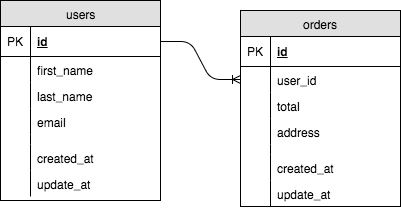

The diagram above was exported from draw.io. Its source (the exported page's mxGraphModel, read from the mxfile embedded in the PNG):
<mxGraphModel dx="560" dy="438" grid="1" gridSize="10" guides="1" tooltips="1" connect="1" arrows="1" fold="1" page="1" pageScale="1" pageWidth="850" pageHeight="1100" background="#ffffff" math="0" shadow="0">
  <root>
    <mxCell id="0" />
    <mxCell id="1" parent="0" />
    <mxCell id="5" value="users" style="swimlane;html=1;fontStyle=0;childLayout=stackLayout;horizontal=1;startSize=26;fillColor=#e0e0e0;horizontalStack=0;resizeParent=1;resizeLast=0;collapsible=1;marginBottom=0;swimlaneFillColor=#ffffff;align=center;" vertex="1" parent="1">
      <mxGeometry x="70" y="80" width="160" height="200" as="geometry" />
    </mxCell>
    <mxCell id="6" value="id" style="shape=partialRectangle;top=0;left=0;right=0;bottom=1;html=1;align=left;verticalAlign=middle;fillColor=none;spacingLeft=34;spacingRight=4;whiteSpace=wrap;overflow=hidden;rotatable=0;points=[[0,0.5],[1,0.5]];portConstraint=eastwest;dropTarget=0;fontStyle=5;" vertex="1" parent="5">
      <mxGeometry y="26" width="160" height="30" as="geometry" />
    </mxCell>
    <mxCell id="7" value="PK" style="shape=partialRectangle;top=0;left=0;bottom=0;html=1;fillColor=none;align=left;verticalAlign=middle;spacingLeft=4;spacingRight=4;whiteSpace=wrap;overflow=hidden;rotatable=0;points=[];portConstraint=eastwest;part=1;" vertex="1" connectable="0" parent="6">
      <mxGeometry width="30" height="30" as="geometry" />
    </mxCell>
    <mxCell id="8" value="first_name" style="shape=partialRectangle;top=0;left=0;right=0;bottom=0;html=1;align=left;verticalAlign=top;fillColor=none;spacingLeft=34;spacingRight=4;whiteSpace=wrap;overflow=hidden;rotatable=0;points=[[0,0.5],[1,0.5]];portConstraint=eastwest;dropTarget=0;" vertex="1" parent="5">
      <mxGeometry y="56" width="160" height="26" as="geometry" />
    </mxCell>
    <mxCell id="9" value="" style="shape=partialRectangle;top=0;left=0;bottom=0;html=1;fillColor=none;align=left;verticalAlign=top;spacingLeft=4;spacingRight=4;whiteSpace=wrap;overflow=hidden;rotatable=0;points=[];portConstraint=eastwest;part=1;" vertex="1" connectable="0" parent="8">
      <mxGeometry width="30" height="26" as="geometry" />
    </mxCell>
    <mxCell id="10" value="last_name" style="shape=partialRectangle;top=0;left=0;right=0;bottom=0;html=1;align=left;verticalAlign=top;fillColor=none;spacingLeft=34;spacingRight=4;whiteSpace=wrap;overflow=hidden;rotatable=0;points=[[0,0.5],[1,0.5]];portConstraint=eastwest;dropTarget=0;" vertex="1" parent="5">
      <mxGeometry y="82" width="160" height="26" as="geometry" />
    </mxCell>
    <mxCell id="11" value="" style="shape=partialRectangle;top=0;left=0;bottom=0;html=1;fillColor=none;align=left;verticalAlign=top;spacingLeft=4;spacingRight=4;whiteSpace=wrap;overflow=hidden;rotatable=0;points=[];portConstraint=eastwest;part=1;" vertex="1" connectable="0" parent="10">
      <mxGeometry width="30" height="26" as="geometry" />
    </mxCell>
    <mxCell id="12" value="email" style="shape=partialRectangle;top=0;left=0;right=0;bottom=0;html=1;align=left;verticalAlign=top;fillColor=none;spacingLeft=34;spacingRight=4;whiteSpace=wrap;overflow=hidden;rotatable=0;points=[[0,0.5],[1,0.5]];portConstraint=eastwest;dropTarget=0;" vertex="1" parent="5">
      <mxGeometry y="108" width="160" height="26" as="geometry" />
    </mxCell>
    <mxCell id="13" value="" style="shape=partialRectangle;top=0;left=0;bottom=0;html=1;fillColor=none;align=left;verticalAlign=top;spacingLeft=4;spacingRight=4;whiteSpace=wrap;overflow=hidden;rotatable=0;points=[];portConstraint=eastwest;part=1;" vertex="1" connectable="0" parent="12">
      <mxGeometry width="30" height="26" as="geometry" />
    </mxCell>
    <mxCell id="14" value="" style="shape=partialRectangle;top=0;left=0;right=0;bottom=0;html=1;align=left;verticalAlign=top;fillColor=none;spacingLeft=34;spacingRight=4;whiteSpace=wrap;overflow=hidden;rotatable=0;points=[[0,0.5],[1,0.5]];portConstraint=eastwest;dropTarget=0;" vertex="1" parent="5">
      <mxGeometry y="134" width="160" height="10" as="geometry" />
    </mxCell>
    <mxCell id="15" value="" style="shape=partialRectangle;top=0;left=0;bottom=0;html=1;fillColor=none;align=left;verticalAlign=top;spacingLeft=4;spacingRight=4;whiteSpace=wrap;overflow=hidden;rotatable=0;points=[];portConstraint=eastwest;part=1;" vertex="1" connectable="0" parent="14">
      <mxGeometry width="30" height="10" as="geometry" />
    </mxCell>
    <mxCell id="16" value="created_at" style="shape=partialRectangle;top=0;left=0;right=0;bottom=0;html=1;align=left;verticalAlign=top;fillColor=none;spacingLeft=34;spacingRight=4;whiteSpace=wrap;overflow=hidden;rotatable=0;points=[[0,0.5],[1,0.5]];portConstraint=eastwest;dropTarget=0;" vertex="1" parent="5">
      <mxGeometry y="144" width="160" height="26" as="geometry" />
    </mxCell>
    <mxCell id="17" value="" style="shape=partialRectangle;top=0;left=0;bottom=0;html=1;fillColor=none;align=left;verticalAlign=top;spacingLeft=4;spacingRight=4;whiteSpace=wrap;overflow=hidden;rotatable=0;points=[];portConstraint=eastwest;part=1;" vertex="1" connectable="0" parent="16">
      <mxGeometry width="30" height="26" as="geometry" />
    </mxCell>
    <mxCell id="18" value="update_at" style="shape=partialRectangle;top=0;left=0;right=0;bottom=0;html=1;align=left;verticalAlign=top;fillColor=none;spacingLeft=34;spacingRight=4;whiteSpace=wrap;overflow=hidden;rotatable=0;points=[[0,0.5],[1,0.5]];portConstraint=eastwest;dropTarget=0;" vertex="1" parent="5">
      <mxGeometry y="170" width="160" height="26" as="geometry" />
    </mxCell>
    <mxCell id="19" value="" style="shape=partialRectangle;top=0;left=0;bottom=0;html=1;fillColor=none;align=left;verticalAlign=top;spacingLeft=4;spacingRight=4;whiteSpace=wrap;overflow=hidden;rotatable=0;points=[];portConstraint=eastwest;part=1;" vertex="1" connectable="0" parent="18">
      <mxGeometry width="30" height="26" as="geometry" />
    </mxCell>
    <mxCell id="37" value="orders" style="swimlane;html=1;fontStyle=0;childLayout=stackLayout;horizontal=1;startSize=26;fillColor=#e0e0e0;horizontalStack=0;resizeParent=1;resizeLast=0;collapsible=1;marginBottom=0;swimlaneFillColor=#ffffff;align=center;" vertex="1" parent="1">
      <mxGeometry x="310" y="90" width="160" height="196" as="geometry" />
    </mxCell>
    <mxCell id="38" value="id" style="shape=partialRectangle;top=0;left=0;right=0;bottom=1;html=1;align=left;verticalAlign=middle;fillColor=none;spacingLeft=34;spacingRight=4;whiteSpace=wrap;overflow=hidden;rotatable=0;points=[[0,0.5],[1,0.5]];portConstraint=eastwest;dropTarget=0;fontStyle=5;" vertex="1" parent="37">
      <mxGeometry y="26" width="160" height="30" as="geometry" />
    </mxCell>
    <mxCell id="39" value="PK" style="shape=partialRectangle;top=0;left=0;bottom=0;html=1;fillColor=none;align=left;verticalAlign=middle;spacingLeft=4;spacingRight=4;whiteSpace=wrap;overflow=hidden;rotatable=0;points=[];portConstraint=eastwest;part=1;" vertex="1" connectable="0" parent="38">
      <mxGeometry width="30" height="30" as="geometry" />
    </mxCell>
    <mxCell id="40" value="user_id" style="shape=partialRectangle;top=0;left=0;right=0;bottom=0;html=1;align=left;verticalAlign=top;fillColor=none;spacingLeft=34;spacingRight=4;whiteSpace=wrap;overflow=hidden;rotatable=0;points=[[0,0.5],[1,0.5]];portConstraint=eastwest;dropTarget=0;" vertex="1" parent="37">
      <mxGeometry y="56" width="160" height="26" as="geometry" />
    </mxCell>
    <mxCell id="41" value="" style="shape=partialRectangle;top=0;left=0;bottom=0;html=1;fillColor=none;align=left;verticalAlign=top;spacingLeft=4;spacingRight=4;whiteSpace=wrap;overflow=hidden;rotatable=0;points=[];portConstraint=eastwest;part=1;" vertex="1" connectable="0" parent="40">
      <mxGeometry width="30" height="26" as="geometry" />
    </mxCell>
    <mxCell id="42" value="total" style="shape=partialRectangle;top=0;left=0;right=0;bottom=0;html=1;align=left;verticalAlign=top;fillColor=none;spacingLeft=34;spacingRight=4;whiteSpace=wrap;overflow=hidden;rotatable=0;points=[[0,0.5],[1,0.5]];portConstraint=eastwest;dropTarget=0;" vertex="1" parent="37">
      <mxGeometry y="82" width="160" height="26" as="geometry" />
    </mxCell>
    <mxCell id="43" value="" style="shape=partialRectangle;top=0;left=0;bottom=0;html=1;fillColor=none;align=left;verticalAlign=top;spacingLeft=4;spacingRight=4;whiteSpace=wrap;overflow=hidden;rotatable=0;points=[];portConstraint=eastwest;part=1;" vertex="1" connectable="0" parent="42">
      <mxGeometry width="30" height="26" as="geometry" />
    </mxCell>
    <mxCell id="44" value="address" style="shape=partialRectangle;top=0;left=0;right=0;bottom=0;html=1;align=left;verticalAlign=top;fillColor=none;spacingLeft=34;spacingRight=4;whiteSpace=wrap;overflow=hidden;rotatable=0;points=[[0,0.5],[1,0.5]];portConstraint=eastwest;dropTarget=0;" vertex="1" parent="37">
      <mxGeometry y="108" width="160" height="26" as="geometry" />
    </mxCell>
    <mxCell id="45" value="" style="shape=partialRectangle;top=0;left=0;bottom=0;html=1;fillColor=none;align=left;verticalAlign=top;spacingLeft=4;spacingRight=4;whiteSpace=wrap;overflow=hidden;rotatable=0;points=[];portConstraint=eastwest;part=1;" vertex="1" connectable="0" parent="44">
      <mxGeometry width="30" height="26" as="geometry" />
    </mxCell>
    <mxCell id="46" value="" style="shape=partialRectangle;top=0;left=0;right=0;bottom=0;html=1;align=left;verticalAlign=top;fillColor=none;spacingLeft=34;spacingRight=4;whiteSpace=wrap;overflow=hidden;rotatable=0;points=[[0,0.5],[1,0.5]];portConstraint=eastwest;dropTarget=0;" vertex="1" parent="37">
      <mxGeometry y="134" width="160" height="10" as="geometry" />
    </mxCell>
    <mxCell id="47" value="" style="shape=partialRectangle;top=0;left=0;bottom=0;html=1;fillColor=none;align=left;verticalAlign=top;spacingLeft=4;spacingRight=4;whiteSpace=wrap;overflow=hidden;rotatable=0;points=[];portConstraint=eastwest;part=1;" vertex="1" connectable="0" parent="46">
      <mxGeometry width="30" height="10" as="geometry" />
    </mxCell>
    <mxCell id="48" value="created_at" style="shape=partialRectangle;top=0;left=0;right=0;bottom=0;html=1;align=left;verticalAlign=top;fillColor=none;spacingLeft=34;spacingRight=4;whiteSpace=wrap;overflow=hidden;rotatable=0;points=[[0,0.5],[1,0.5]];portConstraint=eastwest;dropTarget=0;" vertex="1" parent="37">
      <mxGeometry y="144" width="160" height="26" as="geometry" />
    </mxCell>
    <mxCell id="49" value="" style="shape=partialRectangle;top=0;left=0;bottom=0;html=1;fillColor=none;align=left;verticalAlign=top;spacingLeft=4;spacingRight=4;whiteSpace=wrap;overflow=hidden;rotatable=0;points=[];portConstraint=eastwest;part=1;" vertex="1" connectable="0" parent="48">
      <mxGeometry width="30" height="26" as="geometry" />
    </mxCell>
    <mxCell id="50" value="update_at" style="shape=partialRectangle;top=0;left=0;right=0;bottom=0;html=1;align=left;verticalAlign=top;fillColor=none;spacingLeft=34;spacingRight=4;whiteSpace=wrap;overflow=hidden;rotatable=0;points=[[0,0.5],[1,0.5]];portConstraint=eastwest;dropTarget=0;" vertex="1" parent="37">
      <mxGeometry y="170" width="160" height="26" as="geometry" />
    </mxCell>
    <mxCell id="51" value="" style="shape=partialRectangle;top=0;left=0;bottom=0;html=1;fillColor=none;align=left;verticalAlign=top;spacingLeft=4;spacingRight=4;whiteSpace=wrap;overflow=hidden;rotatable=0;points=[];portConstraint=eastwest;part=1;" vertex="1" connectable="0" parent="50">
      <mxGeometry width="30" height="26" as="geometry" />
    </mxCell>
    <mxCell id="52" value="" style="edgeStyle=entityRelationEdgeStyle;html=1;endArrow=ERoneToMany;exitX=1;exitY=0.5;entryX=0;entryY=0.5;" edge="1" parent="1" source="6" target="40">
      <mxGeometry width="100" height="100" relative="1" as="geometry">
        <mxPoint x="240" y="290" as="sourcePoint" />
        <mxPoint x="340" y="190" as="targetPoint" />
      </mxGeometry>
    </mxCell>
  </root>
</mxGraphModel>